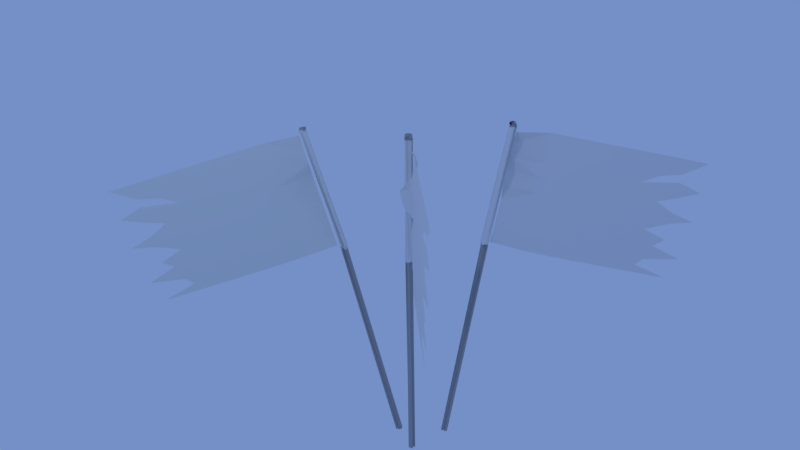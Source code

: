 # Source: old_flags.blend  (saved by Blender 2.77.0; exported with 4.5.12 LTS)
import bpy
from mathutils import Matrix  # noqa: F401  (used for matrix-valued properties, if any)

bpy.ops.wm.read_factory_settings(use_empty=True)
scene = bpy.context.scene
scene.name = 'Scene'

# ---- collections
col_collection_1 = bpy.data.collections.new('Collection 1'); scene.collection.children.link(col_collection_1)

# ---- materials (node trees are filled in below, after node groups)
mat_material_002 = bpy.data.materials.new('Material.002')
mat_material_002.alpha_threshold = 0.0
mat_material_002.use_transparent_shadow = False
mat_material_002.diffuse_color = (0.394, 0.3982, 0.4109, 1.0)
mat_material_002.roughness = 0.5
mat_material_002.specular_intensity = 0.01304
mat_material_004 = bpy.data.materials.new('Material.004')
mat_material_004.alpha_threshold = 0.0
mat_material_004.use_transparent_shadow = False
mat_material_004.roughness = 0.5
mat_material_004.specular_intensity = 0.0
mat_material_003 = bpy.data.materials.new('Material.003')
mat_material_003.alpha_threshold = 0.0
mat_material_003.use_transparent_shadow = False
mat_material_003.roughness = 0.5
mat_material_003.specular_intensity = 0.0
mat_material_001 = bpy.data.materials.new('Material.001')
mat_material_001.alpha_threshold = 0.0
mat_material_001.use_transparent_shadow = False
mat_material_001.diffuse_color = (0.7663, 0.8, 0.7746, 1.0)
mat_material_001.roughness = 0.5
mat_material_001.specular_intensity = 0.0

# ---- material node trees

# ---- world
world_world = bpy.data.worlds.new('World'); scene.world = world_world
world_world.color = (0.1748, 0.2786, 0.5705)
world_world.use_sun_shadow = False
world_world.sun_shadow_jitter_overblur = 0.0
world_world.cycles.sampling_method = 'MANUAL'

# ---- cameras
cam_camera = bpy.data.cameras.new('Camera')
cam_camera.clip_end = 100.0
cam_camera.lens = 35.0
cam_camera.sensor_width = 32.0
cam_camera.sensor_height = 18.0
cam_camera.ortho_scale = 7.314
cam_camera.dof.focus_distance = 0.0
cam_camera.dof.aperture_fstop = 128.0

# ---- lights
light_lamp = bpy.data.lights.new('Lamp', 'POINT')
light_lamp.transmission_factor = 0.0
light_lamp.cutoff_distance = 30.0
light_lamp.energy = 100.0
light_lamp.shadow_buffer_clip_start = 1.001
light_lamp.shadow_soft_size = 0.1
light_lamp.shadow_maximum_resolution = 0.006
light_lamp.use_absolute_resolution = True

# ---- meshes
me_cylinder_002 = bpy.data.meshes.new('Cylinder.002')
me_cylinder_002.from_pydata([(0.0, 1.0, -1.0), (0.0, 1.0, 1.0), (0.5878, 0.809, -1.0), (0.5878, 0.809, 1.0), (0.9511, 0.309, -1.0), (0.9511, 0.309, 1.0), (0.9511, -0.309, -1.0), (0.9511, -0.309, 1.0), (0.5878, -0.809, -1.0), (0.5878, -0.809, 1.0), (-8.742e-08, -1.0, -1.0), (-8.742e-08, -1.0, 1.0), (-0.5878, -0.809, -1.0), (-0.5878, -0.809, 1.0), (-0.9511, -0.309, -1.0), (-0.9511, -0.309, 1.0), (-0.9511, 0.309, -1.0), (-0.9511, 0.309, 1.0), (-0.5878, 0.809, -1.0), (-0.5878, 0.809, 1.0), (0.0, 1.0, 0.2508), (0.5878, 0.809, 0.2508), (0.9511, 0.309, 0.2508), (0.9511, -0.309, 0.2508), (0.5878, -0.809, 0.2508), (-8.742e-08, -1.0, 0.2508), (-0.5878, -0.809, 0.2508), (-0.9511, -0.309, 0.2508), (-0.9511, 0.309, 0.2508), (-0.5878, 0.809, 0.2508), (0.0, 1.0, 0.984), (0.5878, 0.809, 0.984), (0.9511, 0.309, 0.984), (0.9511, -0.309, 0.984), (0.5878, -0.809, 0.984), (-8.742e-08, -1.0, 0.984), (-0.5878, -0.809, 0.984), (-0.9511, -0.309, 0.984), (-0.9511, 0.309, 0.984), (-0.5878, 0.809, 0.984), (0.6058, 0.8338, 0.9836), (0.6058, 0.8338, 0.2511), (0.9802, 0.3185, 0.9836), (0.9802, 0.3185, 0.2511), (0.9802, -0.3185, 0.9836), (0.9802, -0.3185, 0.2511), (0.6058, -0.8338, 0.9836), (0.6058, -0.8338, 0.2511), (-9.101e-08, -1.031, 0.9836), (-9.101e-08, -1.031, 0.2511), (-0.6058, -0.8338, 0.9836), (-0.6058, -0.8338, 0.2511), (-0.9802, -0.3185, 0.9836), (-0.9802, -0.3185, 0.2511), (-0.9802, 0.3185, 0.9836), (-0.9802, 0.3185, 0.2511), (-0.6058, 0.8338, 0.9836), (-0.6058, 0.8338, 0.2511), (-9.122e-10, 1.031, 0.2511), (-9.122e-10, 1.031, 0.9836), (-0.4437, 0.7513, 0.9831), (0.4437, 0.7513, 0.2535), (-0.4437, 75.03, 0.9831), (-0.4437, 40.2, 0.9831), (-9.537e-07, 0.7513, 0.6183), (0.4437, 40.2, 0.2535), (-9.537e-07, 75.03, 0.6183), (-9.537e-07, 40.2, 0.6183), (-0.4437, 22.78, 0.9831), (0.2218, 0.7513, 0.4359), (0.4437, 57.62, 0.2535), (-0.2218, 75.03, 0.8007), (-0.4437, 57.62, 0.9831), (-0.2218, 0.7513, 0.8007), (0.4437, 22.78, 0.2535), (-9.537e-07, 57.62, 0.6183), (-9.537e-07, 22.78, 0.6183), (-0.2218, 40.2, 0.8007), (0.2218, 40.2, 0.4359), (0.2218, 22.78, 0.4359), (-0.2218, 22.78, 0.8007), (-0.2218, 57.62, 0.8007), (0.2218, 57.62, 0.4359), (-0.4437, 14.07, 0.9831), (0.3327, 0.7513, 0.3447), (0.4437, 66.32, 0.2535), (-0.4437, 48.91, 0.9831), (-0.1109, 0.7513, 0.7095), (0.4437, 31.49, 0.2535), (-9.537e-07, 66.32, 0.6183), (-9.537e-07, 31.49, 0.6183), (-0.3327, 40.2, 0.8919), (0.1109, 40.2, 0.5271), (-0.4437, 31.49, 0.9831), (0.1109, 0.7513, 0.5271), (0.4437, 48.91, 0.2535), (-0.4437, 66.32, 0.9831), (-0.3327, 0.7513, 0.8919), (0.4437, 14.07, 0.2535), (-9.537e-07, 48.91, 0.6183), (-9.537e-07, 14.07, 0.6183), (-0.1109, 40.2, 0.7095), (0.3327, 40.2, 0.3447), (0.2218, 31.49, 0.4359), (0.2218, 14.07, 0.4359), (0.1109, 22.78, 0.5271), (0.3327, 22.78, 0.3447), (-0.2218, 31.49, 0.8007), (-0.2218, 14.07, 0.8007), (-0.3327, 22.78, 0.8919), (-0.1109, 22.78, 0.7095), (-0.2218, 66.32, 0.8007), (-0.2218, 48.91, 0.8007), (-0.3327, 57.62, 0.8919), (-0.1109, 57.62, 0.7095), (0.2218, 48.91, 0.4359), (0.1109, 57.62, 0.5271), (0.3327, 57.62, 0.3447), (0.3327, 48.91, 0.3447), (0.1109, 48.91, 0.5271), (-0.1109, 48.91, 0.7095), (-0.3327, 48.91, 0.8919), (-0.3327, 66.32, 0.8919), (-0.1109, 14.07, 0.7095), (-0.3327, 14.07, 0.8919), (-0.3327, 31.49, 0.8919), (0.3327, 14.07, 0.3447), (0.1109, 14.07, 0.5271), (0.1109, 31.49, 0.5271), (0.3327, 31.49, 0.3447), (-0.1109, 31.49, 0.7095), (0.3099, 66.32, 0.3635), (0.2433, 66.32, 0.4182), (-0.1109, 59.48, 0.7095), (0.3856, 57.62, 0.3012), (-0.2402, 57.62, 0.8158), (-0.2891, 57.62, 0.856), (0.04043, 66.32, 0.585), (0.4251, 66.32, 0.2687), (-0.1498, 66.32, 0.7415), (0.1638, 66.32, 0.4836), (-0.2218, 51.86, 0.8007), (-0.04224, 66.32, 0.653), (0.2218, 62.37, 0.4359), (0.4437, 70.42, 0.2535), (-0.2681, 66.32, 0.8388), (0.3327, 60.17, 0.3447), (0.2829, 73.61, 0.3857)], [], [(30, 1, 3, 31), (31, 3, 5, 32), (32, 5, 7, 33), (33, 7, 9, 34), (34, 9, 11, 35), (35, 11, 13, 36), (36, 13, 15, 37), (37, 15, 17, 38), (3, 1, 19, 17, 15, 13, 11, 9, 7, 5), (38, 17, 19, 39), (39, 19, 1, 30), (0, 2, 4, 6, 8, 10, 12, 14, 16, 18), (18, 29, 20, 0), (16, 28, 29, 18), (14, 27, 28, 16), (12, 26, 27, 14), (10, 25, 26, 12), (8, 24, 25, 10), (6, 23, 24, 8), (4, 22, 23, 6), (2, 21, 22, 4), (0, 20, 21, 2), (22, 21, 41, 43), (28, 27, 53, 55), (34, 35, 48, 46), (27, 26, 51, 53), (39, 30, 59, 56), (21, 20, 58, 41), (33, 34, 46, 44), (26, 25, 49, 51), (32, 33, 44, 42), (38, 39, 56, 54), (57, 56, 59, 58), (55, 54, 56, 57), (53, 52, 54, 55), (51, 50, 52, 53), (49, 48, 50, 51), (47, 46, 48, 49), (45, 44, 46, 47), (43, 42, 44, 45), (41, 40, 42, 43), (58, 59, 40, 41), (35, 36, 50, 48), (29, 28, 55, 57), (23, 22, 43, 45), (30, 31, 40, 59), (24, 23, 45, 47), (36, 37, 52, 50), (20, 29, 57, 58), (37, 38, 54, 52), (31, 32, 42, 40), (25, 24, 47, 49), (130, 90, 67, 101), (129, 88, 65, 102), (128, 103, 78, 92), (127, 104, 79, 105), (126, 98, 74, 106), (125, 107, 77, 91), (124, 108, 80, 109), (123, 100, 76, 110), (121, 112, 141, 136, 113), (120, 99, 75, 114), (119, 115, 82, 116), (118, 95, 70, 134, 117), (115, 118, 117, 82), (78, 102, 118, 115), (102, 65, 95, 118), (99, 119, 116, 75), (67, 92, 119, 99), (92, 78, 115, 119), (89, 137, 66), (75, 116, 137, 89), (116, 82, 143, 140), (112, 120, 114, 81, 141), (77, 101, 120, 112), (101, 67, 99, 120), (86, 121, 113, 72), (63, 91, 121, 86), (91, 77, 112, 121), (96, 122, 62), (72, 113, 122, 96), (113, 136, 122), (108, 123, 110, 80), (73, 87, 123, 108), (87, 64, 100, 123), (83, 124, 109, 68), (60, 97, 124, 83), (97, 73, 108, 124), (93, 125, 91, 63), (68, 109, 125, 93), (109, 80, 107, 125), (104, 126, 106, 79), (69, 84, 126, 104), (84, 61, 98, 126), (100, 127, 105, 76), (64, 94, 127, 100), (94, 69, 104, 127), (90, 128, 92, 67), (76, 105, 128, 90), (105, 79, 103, 128), (103, 129, 102, 78), (79, 106, 129, 103), (106, 74, 88, 129), (107, 130, 101, 77), (80, 110, 130, 107), (110, 76, 90, 130), (111, 139, 71), (81, 114, 133, 139, 111), (114, 75, 89, 142, 133), (82, 117, 146, 131, 132, 143), (117, 134, 146), (71, 145, 111), (135, 141, 81), (144, 138, 85), (66, 142, 89), (138, 134, 70, 85), (131, 147, 132), (145, 135, 81, 111)])
me_cylinder_002.polygons.foreach_set('use_smooth', [True] * 118)
me_cylinder_002.polygons.foreach_set('material_index', [0, 0, 0, 0, 0, 0, 0, 0, 0, 0, 0, 0, 0, 0, 0, 0, 0, 0, 0, 0, 0, 0, 0, 0, 0, 0, 0, 0, 0, 0, 0, 0, 1, 1, 1, 1, 1, 1, 1, 1, 1, 1, 0, 0, 0, 0, 0, 0, 0, 0, 0, 0, 1, 1, 1, 1, 1, 1, 1, 1, 1, 1, 1, 1, 1, 1, 1, 1, 1, 1, 1, 1, 1, 1, 1, 1, 1, 1, 1, 1, 1, 1, 1, 1, 1, 1, 1, 1, 1, 1, 1, 1, 1, 1, 1, 1, 1, 1, 1, 1, 1, 1, 1, 1, 1, 1, 1, 1, 1, 1, 1, 1, 1, 1, 1, 1, 1, 1])
me_cylinder_002.materials.append(mat_material_002)
me_cylinder_002.materials.append(mat_material_004)
me_cylinder_002.use_remesh_preserve_volume = False
me_cylinder_002.use_remesh_preserve_attributes = False
me_cylinder_002.use_mirror_vertex_groups = False
me_cylinder_002.update()
me_cylinder_001 = bpy.data.meshes.new('Cylinder.001')
me_cylinder_001.from_pydata([(0.0, 1.0, -1.0), (0.0, 1.0, 1.0), (0.5878, 0.809, -1.0), (0.5878, 0.809, 1.0), (0.9511, 0.309, -1.0), (0.9511, 0.309, 1.0), (0.9511, -0.309, -1.0), (0.9511, -0.309, 1.0), (0.5878, -0.809, -1.0), (0.5878, -0.809, 1.0), (-8.742e-08, -1.0, -1.0), (-8.742e-08, -1.0, 1.0), (-0.5878, -0.809, -1.0), (-0.5878, -0.809, 1.0), (-0.9511, -0.309, -1.0), (-0.9511, -0.309, 1.0), (-0.9511, 0.309, -1.0), (-0.9511, 0.309, 1.0), (-0.5878, 0.809, -1.0), (-0.5878, 0.809, 1.0), (0.0, 1.0, 0.2508), (0.5878, 0.809, 0.2508), (0.9511, 0.309, 0.2508), (0.9511, -0.309, 0.2508), (0.5878, -0.809, 0.2508), (-8.742e-08, -1.0, 0.2508), (-0.5878, -0.809, 0.2508), (-0.9511, -0.309, 0.2508), (-0.9511, 0.309, 0.2508), (-0.5878, 0.809, 0.2508), (0.0, 1.0, 0.984), (0.5878, 0.809, 0.984), (0.9511, 0.309, 0.984), (0.9511, -0.309, 0.984), (0.5878, -0.809, 0.984), (-8.742e-08, -1.0, 0.984), (-0.5878, -0.809, 0.984), (-0.9511, -0.309, 0.984), (-0.9511, 0.309, 0.984), (-0.5878, 0.809, 0.984), (0.6058, 0.8338, 0.9836), (0.6058, 0.8338, 0.2511), (0.9802, 0.3185, 0.9836), (0.9802, 0.3185, 0.2511), (0.9802, -0.3185, 0.9836), (0.9802, -0.3185, 0.2511), (0.6058, -0.8338, 0.9836), (0.6058, -0.8338, 0.2511), (-9.101e-08, -1.031, 0.9836), (-9.101e-08, -1.031, 0.2511), (-0.6058, -0.8338, 0.9836), (-0.6058, -0.8338, 0.2511), (-0.9802, -0.3185, 0.9836), (-0.9802, -0.3185, 0.2511), (-0.9802, 0.3185, 0.9836), (-0.9802, 0.3185, 0.2511), (-0.6058, 0.8338, 0.9836), (-0.6058, 0.8338, 0.2511), (-9.122e-10, 1.031, 0.2511), (-9.122e-10, 1.031, 0.9836), (-0.4437, 0.7513, 0.9831), (0.4437, 0.7513, 0.2535), (-0.4437, 75.03, 0.9831), (-0.4437, 40.2, 0.9831), (-9.537e-07, 0.7513, 0.6183), (0.4437, 40.2, 0.2535), (-9.537e-07, 75.03, 0.6183), (-9.537e-07, 40.2, 0.6183), (-0.4437, 22.78, 0.9831), (0.2218, 0.7513, 0.4359), (0.4437, 57.62, 0.2535), (-0.2218, 75.03, 0.8007), (-0.4437, 57.62, 0.9831), (-0.2218, 0.7513, 0.8007), (0.4437, 22.78, 0.2535), (-9.537e-07, 57.62, 0.6183), (-9.537e-07, 22.78, 0.6183), (-0.2218, 40.2, 0.8007), (0.2218, 40.2, 0.4359), (0.2218, 22.78, 0.4359), (-0.2218, 22.78, 0.8007), (-0.2218, 57.62, 0.8007), (0.2218, 57.62, 0.4359), (-0.4437, 14.07, 0.9831), (0.3327, 0.7513, 0.3447), (0.4437, 66.32, 0.2535), (-0.4437, 48.91, 0.9831), (-0.1109, 0.7513, 0.7095), (0.4437, 31.49, 0.2535), (-9.537e-07, 66.32, 0.6183), (-9.537e-07, 31.49, 0.6183), (-0.3327, 40.2, 0.8919), (0.1109, 40.2, 0.5271), (-0.4437, 31.49, 0.9831), (0.1109, 0.7513, 0.5271), (0.4437, 48.91, 0.2535), (-0.4437, 66.32, 0.9831), (-0.3327, 0.7513, 0.8919), (0.4437, 14.07, 0.2535), (-9.537e-07, 48.91, 0.6183), (-9.537e-07, 14.07, 0.6183), (-0.1109, 40.2, 0.7095), (0.3327, 40.2, 0.3447), (0.2218, 31.49, 0.4359), (0.2218, 14.07, 0.4359), (0.1109, 22.78, 0.5271), (0.3327, 22.78, 0.3447), (-0.2218, 31.49, 0.8007), (-0.2218, 14.07, 0.8007), (-0.3327, 22.78, 0.8919), (-0.1109, 22.78, 0.7095), (-0.2218, 66.32, 0.8007), (-0.2218, 48.91, 0.8007), (-0.3327, 57.62, 0.8919), (-0.1109, 57.62, 0.7095), (0.2218, 48.91, 0.4359), (0.1109, 57.62, 0.5271), (0.3327, 57.62, 0.3447), (0.3327, 48.91, 0.3447), (0.1109, 48.91, 0.5271), (-0.1109, 48.91, 0.7095), (-0.3327, 48.91, 0.8919), (-0.3327, 66.32, 0.8919), (-0.1109, 14.07, 0.7095), (-0.3327, 14.07, 0.8919), (-0.3327, 31.49, 0.8919), (0.3327, 14.07, 0.3447), (0.1109, 14.07, 0.5271), (0.1109, 31.49, 0.5271), (0.3327, 31.49, 0.3447), (-0.1109, 31.49, 0.7095), (0.3099, 66.32, 0.3635), (0.2433, 66.32, 0.4182), (-0.1109, 59.48, 0.7095), (0.3856, 57.62, 0.3012), (-0.2402, 57.62, 0.8158), (-0.2891, 57.62, 0.856), (0.04043, 66.32, 0.585), (0.4251, 66.32, 0.2687), (-0.1498, 66.32, 0.7415), (0.1638, 66.32, 0.4836), (-0.2218, 51.86, 0.8007), (-0.04224, 66.32, 0.653), (0.2218, 62.37, 0.4359), (0.4437, 70.42, 0.2535), (-0.2681, 66.32, 0.8388), (0.3327, 60.17, 0.3447), (0.2829, 73.61, 0.3857)], [], [(30, 1, 3, 31), (31, 3, 5, 32), (32, 5, 7, 33), (33, 7, 9, 34), (34, 9, 11, 35), (35, 11, 13, 36), (36, 13, 15, 37), (37, 15, 17, 38), (3, 1, 19, 17, 15, 13, 11, 9, 7, 5), (38, 17, 19, 39), (39, 19, 1, 30), (0, 2, 4, 6, 8, 10, 12, 14, 16, 18), (18, 29, 20, 0), (16, 28, 29, 18), (14, 27, 28, 16), (12, 26, 27, 14), (10, 25, 26, 12), (8, 24, 25, 10), (6, 23, 24, 8), (4, 22, 23, 6), (2, 21, 22, 4), (0, 20, 21, 2), (22, 21, 41, 43), (28, 27, 53, 55), (34, 35, 48, 46), (27, 26, 51, 53), (39, 30, 59, 56), (21, 20, 58, 41), (33, 34, 46, 44), (26, 25, 49, 51), (32, 33, 44, 42), (38, 39, 56, 54), (57, 56, 59, 58), (55, 54, 56, 57), (53, 52, 54, 55), (51, 50, 52, 53), (49, 48, 50, 51), (47, 46, 48, 49), (45, 44, 46, 47), (43, 42, 44, 45), (41, 40, 42, 43), (58, 59, 40, 41), (35, 36, 50, 48), (29, 28, 55, 57), (23, 22, 43, 45), (30, 31, 40, 59), (24, 23, 45, 47), (36, 37, 52, 50), (20, 29, 57, 58), (37, 38, 54, 52), (31, 32, 42, 40), (25, 24, 47, 49), (130, 90, 67, 101), (129, 88, 65, 102), (128, 103, 78, 92), (127, 104, 79, 105), (126, 98, 74, 106), (125, 107, 77, 91), (124, 108, 80, 109), (123, 100, 76, 110), (121, 112, 141, 136, 113), (120, 99, 75, 114), (119, 115, 82, 116), (118, 95, 70, 134, 117), (115, 118, 117, 82), (78, 102, 118, 115), (102, 65, 95, 118), (99, 119, 116, 75), (67, 92, 119, 99), (92, 78, 115, 119), (89, 137, 66), (75, 116, 137, 89), (116, 82, 143, 140), (112, 120, 114, 81, 141), (77, 101, 120, 112), (101, 67, 99, 120), (86, 121, 113, 72), (63, 91, 121, 86), (91, 77, 112, 121), (96, 122, 62), (72, 113, 122, 96), (113, 136, 122), (108, 123, 110, 80), (73, 87, 123, 108), (87, 64, 100, 123), (83, 124, 109, 68), (60, 97, 124, 83), (97, 73, 108, 124), (93, 125, 91, 63), (68, 109, 125, 93), (109, 80, 107, 125), (104, 126, 106, 79), (69, 84, 126, 104), (84, 61, 98, 126), (100, 127, 105, 76), (64, 94, 127, 100), (94, 69, 104, 127), (90, 128, 92, 67), (76, 105, 128, 90), (105, 79, 103, 128), (103, 129, 102, 78), (79, 106, 129, 103), (106, 74, 88, 129), (107, 130, 101, 77), (80, 110, 130, 107), (110, 76, 90, 130), (111, 139, 71), (81, 114, 133, 139, 111), (114, 75, 89, 142, 133), (82, 117, 146, 131, 132, 143), (117, 134, 146), (71, 145, 111), (135, 141, 81), (144, 138, 85), (66, 142, 89), (138, 134, 70, 85), (131, 147, 132), (145, 135, 81, 111)])
me_cylinder_001.polygons.foreach_set('use_smooth', [True] * 118)
me_cylinder_001.polygons.foreach_set('material_index', [0, 0, 0, 0, 0, 0, 0, 0, 0, 0, 0, 0, 0, 0, 0, 0, 0, 0, 0, 0, 0, 0, 0, 0, 0, 0, 0, 0, 0, 0, 0, 0, 1, 1, 1, 1, 1, 1, 1, 1, 1, 1, 0, 0, 0, 0, 0, 0, 0, 0, 0, 0, 1, 1, 1, 1, 1, 1, 1, 1, 1, 1, 1, 1, 1, 1, 1, 1, 1, 1, 1, 1, 1, 1, 1, 1, 1, 1, 1, 1, 1, 1, 1, 1, 1, 1, 1, 1, 1, 1, 1, 1, 1, 1, 1, 1, 1, 1, 1, 1, 1, 1, 1, 1, 1, 1, 1, 1, 1, 1, 1, 1, 1, 1, 1, 1, 1, 1])
me_cylinder_001.materials.append(mat_material_002)
me_cylinder_001.materials.append(mat_material_003)
me_cylinder_001.use_remesh_preserve_volume = False
me_cylinder_001.use_remesh_preserve_attributes = False
me_cylinder_001.use_mirror_vertex_groups = False
me_cylinder_001.update()
me_cylinder = bpy.data.meshes.new('Cylinder')
me_cylinder.from_pydata([(0.0, 1.0, -1.0), (0.0, 1.0, 1.0), (0.5878, 0.809, -1.0), (0.5878, 0.809, 1.0), (0.9511, 0.309, -1.0), (0.9511, 0.309, 1.0), (0.9511, -0.309, -1.0), (0.9511, -0.309, 1.0), (0.5878, -0.809, -1.0), (0.5878, -0.809, 1.0), (-8.742e-08, -1.0, -1.0), (-8.742e-08, -1.0, 1.0), (-0.5878, -0.809, -1.0), (-0.5878, -0.809, 1.0), (-0.9511, -0.309, -1.0), (-0.9511, -0.309, 1.0), (-0.9511, 0.309, -1.0), (-0.9511, 0.309, 1.0), (-0.5878, 0.809, -1.0), (-0.5878, 0.809, 1.0), (0.0, 1.0, 0.2508), (0.5878, 0.809, 0.2508), (0.9511, 0.309, 0.2508), (0.9511, -0.309, 0.2508), (0.5878, -0.809, 0.2508), (-8.742e-08, -1.0, 0.2508), (-0.5878, -0.809, 0.2508), (-0.9511, -0.309, 0.2508), (-0.9511, 0.309, 0.2508), (-0.5878, 0.809, 0.2508), (0.0, 1.0, 0.984), (0.5878, 0.809, 0.984), (0.9511, 0.309, 0.984), (0.9511, -0.309, 0.984), (0.5878, -0.809, 0.984), (-8.742e-08, -1.0, 0.984), (-0.5878, -0.809, 0.984), (-0.9511, -0.309, 0.984), (-0.9511, 0.309, 0.984), (-0.5878, 0.809, 0.984), (0.6058, 0.8338, 0.9836), (0.6058, 0.8338, 0.2511), (0.9802, 0.3185, 0.9836), (0.9802, 0.3185, 0.2511), (0.9802, -0.3185, 0.9836), (0.9802, -0.3185, 0.2511), (0.6058, -0.8338, 0.9836), (0.6058, -0.8338, 0.2511), (-9.101e-08, -1.031, 0.9836), (-9.101e-08, -1.031, 0.2511), (-0.6058, -0.8338, 0.9836), (-0.6058, -0.8338, 0.2511), (-0.9802, -0.3185, 0.9836), (-0.9802, -0.3185, 0.2511), (-0.9802, 0.3185, 0.9836), (-0.9802, 0.3185, 0.2511), (-0.6058, 0.8338, 0.9836), (-0.6058, 0.8338, 0.2511), (-9.122e-10, 1.031, 0.2511), (-9.122e-10, 1.031, 0.9836), (-0.4437, 0.7513, 0.9831), (0.4437, 0.7513, 0.2535), (-0.4437, 75.03, 0.9831), (-0.4437, 40.2, 0.9831), (-9.537e-07, 0.7513, 0.6183), (0.4437, 40.2, 0.2535), (-9.537e-07, 75.03, 0.6183), (-9.537e-07, 40.2, 0.6183), (-0.4437, 22.78, 0.9831), (0.2218, 0.7513, 0.4359), (0.4437, 57.62, 0.2535), (-0.2218, 75.03, 0.8007), (-0.4437, 57.62, 0.9831), (-0.2218, 0.7513, 0.8007), (0.4437, 22.78, 0.2535), (-9.537e-07, 57.62, 0.6183), (-9.537e-07, 22.78, 0.6183), (-0.2218, 40.2, 0.8007), (0.2218, 40.2, 0.4359), (0.2218, 22.78, 0.4359), (-0.2218, 22.78, 0.8007), (-0.2218, 57.62, 0.8007), (0.2218, 57.62, 0.4359), (-0.4437, 14.07, 0.9831), (0.3327, 0.7513, 0.3447), (0.4437, 66.32, 0.2535), (-0.4437, 48.91, 0.9831), (-0.1109, 0.7513, 0.7095), (0.4437, 31.49, 0.2535), (-9.537e-07, 66.32, 0.6183), (-9.537e-07, 31.49, 0.6183), (-0.3327, 40.2, 0.8919), (0.1109, 40.2, 0.5271), (-0.4437, 31.49, 0.9831), (0.1109, 0.7513, 0.5271), (0.4437, 48.91, 0.2535), (-0.4437, 66.32, 0.9831), (-0.3327, 0.7513, 0.8919), (0.4437, 14.07, 0.2535), (-9.537e-07, 48.91, 0.6183), (-9.537e-07, 14.07, 0.6183), (-0.1109, 40.2, 0.7095), (0.3327, 40.2, 0.3447), (0.2218, 31.49, 0.4359), (0.2218, 14.07, 0.4359), (0.1109, 22.78, 0.5271), (0.3327, 22.78, 0.3447), (-0.2218, 31.49, 0.8007), (-0.2218, 14.07, 0.8007), (-0.3327, 22.78, 0.8919), (-0.1109, 22.78, 0.7095), (-0.2218, 66.32, 0.8007), (-0.2218, 48.91, 0.8007), (-0.3327, 57.62, 0.8919), (-0.1109, 57.62, 0.7095), (0.2218, 48.91, 0.4359), (0.1109, 57.62, 0.5271), (0.3327, 57.62, 0.3447), (0.3327, 48.91, 0.3447), (0.1109, 48.91, 0.5271), (-0.1109, 48.91, 0.7095), (-0.3327, 48.91, 0.8919), (-0.3327, 66.32, 0.8919), (-0.1109, 14.07, 0.7095), (-0.3327, 14.07, 0.8919), (-0.3327, 31.49, 0.8919), (0.3327, 14.07, 0.3447), (0.1109, 14.07, 0.5271), (0.1109, 31.49, 0.5271), (0.3327, 31.49, 0.3447), (-0.1109, 31.49, 0.7095), (0.3099, 66.32, 0.3635), (0.2433, 66.32, 0.4182), (-0.1109, 59.48, 0.7095), (0.3856, 57.62, 0.3012), (-0.2402, 57.62, 0.8158), (-0.2891, 57.62, 0.856), (0.04043, 66.32, 0.585), (0.4251, 66.32, 0.2687), (-0.1498, 66.32, 0.7415), (0.1638, 66.32, 0.4836), (-0.2218, 51.86, 0.8007), (-0.04224, 66.32, 0.653), (0.2218, 62.37, 0.4359), (0.4437, 70.42, 0.2535), (-0.2681, 66.32, 0.8388), (0.3327, 60.17, 0.3447), (0.2829, 73.61, 0.3857)], [], [(30, 1, 3, 31), (31, 3, 5, 32), (32, 5, 7, 33), (33, 7, 9, 34), (34, 9, 11, 35), (35, 11, 13, 36), (36, 13, 15, 37), (37, 15, 17, 38), (3, 1, 19, 17, 15, 13, 11, 9, 7, 5), (38, 17, 19, 39), (39, 19, 1, 30), (0, 2, 4, 6, 8, 10, 12, 14, 16, 18), (18, 29, 20, 0), (16, 28, 29, 18), (14, 27, 28, 16), (12, 26, 27, 14), (10, 25, 26, 12), (8, 24, 25, 10), (6, 23, 24, 8), (4, 22, 23, 6), (2, 21, 22, 4), (0, 20, 21, 2), (22, 21, 41, 43), (28, 27, 53, 55), (34, 35, 48, 46), (27, 26, 51, 53), (39, 30, 59, 56), (21, 20, 58, 41), (33, 34, 46, 44), (26, 25, 49, 51), (32, 33, 44, 42), (38, 39, 56, 54), (57, 56, 59, 58), (55, 54, 56, 57), (53, 52, 54, 55), (51, 50, 52, 53), (49, 48, 50, 51), (47, 46, 48, 49), (45, 44, 46, 47), (43, 42, 44, 45), (41, 40, 42, 43), (58, 59, 40, 41), (35, 36, 50, 48), (29, 28, 55, 57), (23, 22, 43, 45), (30, 31, 40, 59), (24, 23, 45, 47), (36, 37, 52, 50), (20, 29, 57, 58), (37, 38, 54, 52), (31, 32, 42, 40), (25, 24, 47, 49), (130, 90, 67, 101), (129, 88, 65, 102), (128, 103, 78, 92), (127, 104, 79, 105), (126, 98, 74, 106), (125, 107, 77, 91), (124, 108, 80, 109), (123, 100, 76, 110), (121, 112, 141, 136, 113), (120, 99, 75, 114), (119, 115, 82, 116), (118, 95, 70, 134, 117), (115, 118, 117, 82), (78, 102, 118, 115), (102, 65, 95, 118), (99, 119, 116, 75), (67, 92, 119, 99), (92, 78, 115, 119), (89, 137, 66), (75, 116, 137, 89), (116, 82, 143, 140), (112, 120, 114, 81, 141), (77, 101, 120, 112), (101, 67, 99, 120), (86, 121, 113, 72), (63, 91, 121, 86), (91, 77, 112, 121), (96, 122, 62), (72, 113, 122, 96), (113, 136, 122), (108, 123, 110, 80), (73, 87, 123, 108), (87, 64, 100, 123), (83, 124, 109, 68), (60, 97, 124, 83), (97, 73, 108, 124), (93, 125, 91, 63), (68, 109, 125, 93), (109, 80, 107, 125), (104, 126, 106, 79), (69, 84, 126, 104), (84, 61, 98, 126), (100, 127, 105, 76), (64, 94, 127, 100), (94, 69, 104, 127), (90, 128, 92, 67), (76, 105, 128, 90), (105, 79, 103, 128), (103, 129, 102, 78), (79, 106, 129, 103), (106, 74, 88, 129), (107, 130, 101, 77), (80, 110, 130, 107), (110, 76, 90, 130), (111, 139, 71), (81, 114, 133, 139, 111), (114, 75, 89, 142, 133), (82, 117, 146, 131, 132, 143), (117, 134, 146), (71, 145, 111), (135, 141, 81), (144, 138, 85), (66, 142, 89), (138, 134, 70, 85), (131, 147, 132), (145, 135, 81, 111)])
me_cylinder.polygons.foreach_set('use_smooth', [True] * 118)
me_cylinder.polygons.foreach_set('material_index', [1, 1, 1, 1, 1, 1, 1, 1, 1, 1, 1, 1, 1, 1, 1, 1, 1, 1, 1, 1, 1, 1, 0, 0, 0, 0, 0, 0, 0, 0, 0, 0, 0, 0, 0, 0, 0, 0, 0, 0, 0, 0, 0, 0, 0, 0, 0, 0, 0, 0, 0, 0, 0, 0, 0, 0, 0, 0, 0, 0, 0, 0, 0, 0, 0, 0, 0, 0, 0, 0, 0, 0, 0, 0, 0, 0, 0, 0, 0, 0, 0, 0, 0, 0, 0, 0, 0, 0, 0, 0, 0, 0, 0, 0, 0, 0, 0, 0, 0, 0, 0, 0, 0, 0, 0, 0, 0, 0, 0, 0, 0, 0, 0, 0, 0, 0, 0, 0])
me_cylinder.materials.append(mat_material_001)
me_cylinder.materials.append(mat_material_002)
me_cylinder.use_remesh_preserve_volume = False
me_cylinder.use_remesh_preserve_attributes = False
me_cylinder.use_mirror_vertex_groups = False
me_cylinder.update()

# ---- objects
ob_field = bpy.data.objects.new('Field', None)
ob_cylinder_002 = bpy.data.objects.new('Cylinder.002', me_cylinder_002)
ob_cylinder_001 = bpy.data.objects.new('Cylinder.001', me_cylinder_001)
ob_cylinder = bpy.data.objects.new('Cylinder', me_cylinder)
ob_lamp = bpy.data.objects.new('Lamp', light_lamp)
ob_camera = bpy.data.objects.new('Camera', cam_camera)

# ---- transforms, parenting, visibility, modifiers, constraints
ob_field.location = (0.06611, -1.566, 2.116)
ob_field.rotation_euler = (-1.651, -0.0, 0.0)
ob_field.empty_display_type = 'SINGLE_ARROW'
ob_field.empty_display_size = 0.58
ob_field.empty_image_offset = (0.0, 0.0)
ob_field.lineart.crease_threshold = 0.0
ob_cylinder_002.location = (0.0, 3.926, 0.1401)
ob_cylinder_002.rotation_euler = (-0.201, -0.0, 0.0)
ob_cylinder_002.scale = (0.02632, 0.02632, 1.689)
ob_cylinder_002.lineart.crease_threshold = 0.0
_vg = ob_cylinder_002.vertex_groups.new(name='Group')
_m = ob_cylinder_002.modifiers.new('Cloth', 'CLOTH')
_m.collision_settings.use_self_collision = True
ob_cylinder_001.location = (0.5365, 3.236, 0.1401)
ob_cylinder_001.rotation_euler = (-0.1411, 0.007896, -1.515)
ob_cylinder_001.scale = (0.02632, 0.02632, 1.689)
ob_cylinder_001.lineart.crease_threshold = 0.0
_vg = ob_cylinder_001.vertex_groups.new(name='Group')
_m = ob_cylinder_001.modifiers.new('Cloth', 'CLOTH')
_m.collision_settings.use_self_collision = True
ob_cylinder.location = (0.0, 2.663, 0.1401)
ob_cylinder.rotation_euler = (-0.2796, 0.01701, -3.082)
ob_cylinder.scale = (0.02632, 0.02632, 1.689)
ob_cylinder.lineart.crease_threshold = 0.0
_vg = ob_cylinder.vertex_groups.new(name='Group')
_m = ob_cylinder.modifiers.new('Cloth', 'CLOTH')
_m.collision_settings.use_self_collision = True
ob_lamp.location = (4.076, 1.005, 5.904)
ob_lamp.rotation_euler = (0.6503, 0.05522, 1.866)
ob_lamp.lock_rotations_4d = False
ob_lamp.empty_display_type = 'ARROWS'
ob_lamp.color = (0.0, 0.0, 0.0, 0.0)
ob_lamp.lineart.crease_threshold = 0.0
ob_camera.location = (8.477, 3.166, 2.802)
ob_camera.rotation_euler = (1.297, 0.01117, 1.57)
ob_camera.lock_rotations_4d = False
ob_camera.empty_display_type = 'ARROWS'
ob_camera.color = (0.0, 0.0, 0.0, 0.0)
ob_camera.display_type = 'WIRE'
ob_camera.lineart.crease_threshold = 0.0

# ---- collection membership
col_collection_1.objects.link(ob_field)
col_collection_1.objects.link(ob_cylinder_002)
col_collection_1.objects.link(ob_cylinder_001)
col_collection_1.objects.link(ob_cylinder)
col_collection_1.objects.link(ob_lamp)
col_collection_1.objects.link(ob_camera)

# ---- scene / render settings (as saved in the file)
scene.camera = ob_camera
scene.frame_start = 1; scene.frame_end = 250; scene.frame_set(14)
scene.render.engine = 'BLENDER_EEVEE_NEXT'
scene.render.resolution_percentage = 50
scene.render.dither_intensity = 0.0
scene.cycles.use_denoising = False
scene.cycles.samples = 128
scene.cycles.sampling_pattern = 'TABULATED_SOBOL'
scene.cycles.light_sampling_threshold = 0.0
scene.cycles.use_adaptive_sampling = False
scene.cycles.use_light_tree = False
scene.cycles.blur_glossy = 0.0
scene.cycles.sample_clamp_indirect = 0.0
scene.view_settings.view_transform = 'Standard'
bpy.context.view_layer.update()
